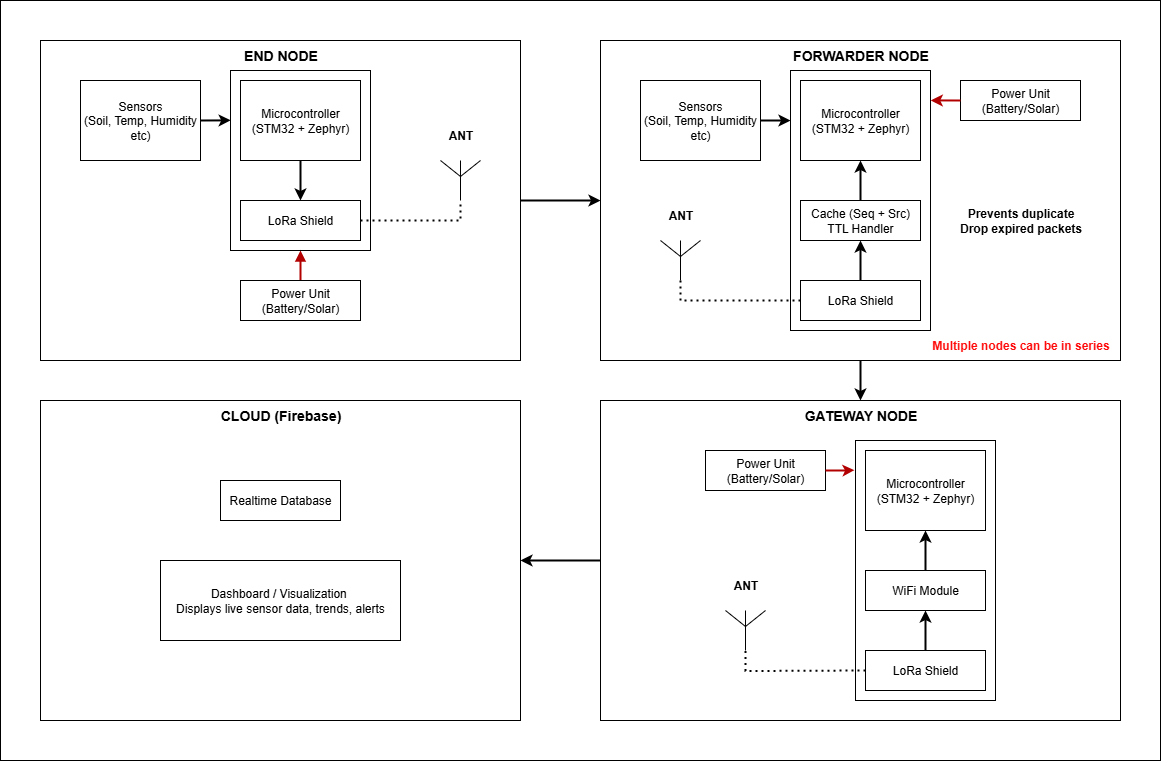

The diagram above was exported from draw.io. Its source (the exported page's mxGraphModel, read from the mxfile embedded in the PNG):
<mxGraphModel dx="1723" dy="1007" grid="1" gridSize="10" guides="1" tooltips="1" connect="1" arrows="1" fold="1" page="1" pageScale="1" pageWidth="850" pageHeight="1100" math="0" shadow="0">
  <root>
    <mxCell id="0" />
    <mxCell id="1" parent="0" />
    <mxCell id="iM7BZdQXc2cUmKquM3ea-92" value="" style="rounded=0;whiteSpace=wrap;html=1;fillColor=none;" vertex="1" parent="1">
      <mxGeometry x="40" y="80" width="1160" height="760" as="geometry" />
    </mxCell>
    <mxCell id="iM7BZdQXc2cUmKquM3ea-89" style="edgeStyle=orthogonalEdgeStyle;rounded=0;orthogonalLoop=1;jettySize=auto;html=1;entryX=1;entryY=0.5;entryDx=0;entryDy=0;strokeWidth=2;" edge="1" parent="1" source="iM7BZdQXc2cUmKquM3ea-47" target="iM7BZdQXc2cUmKquM3ea-74">
      <mxGeometry relative="1" as="geometry" />
    </mxCell>
    <mxCell id="iM7BZdQXc2cUmKquM3ea-47" value="" style="rounded=0;whiteSpace=wrap;html=1;fillColor=none;" vertex="1" parent="1">
      <mxGeometry x="640" y="480" width="520" height="320" as="geometry" />
    </mxCell>
    <mxCell id="iM7BZdQXc2cUmKquM3ea-88" style="edgeStyle=orthogonalEdgeStyle;rounded=0;orthogonalLoop=1;jettySize=auto;html=1;strokeWidth=2;" edge="1" parent="1" source="iM7BZdQXc2cUmKquM3ea-42" target="iM7BZdQXc2cUmKquM3ea-59">
      <mxGeometry relative="1" as="geometry" />
    </mxCell>
    <mxCell id="iM7BZdQXc2cUmKquM3ea-42" value="" style="rounded=0;whiteSpace=wrap;html=1;fillColor=none;" vertex="1" parent="1">
      <mxGeometry x="640" y="120" width="520" height="320" as="geometry" />
    </mxCell>
    <mxCell id="iM7BZdQXc2cUmKquM3ea-38" value="" style="rounded=0;whiteSpace=wrap;html=1;fillColor=none;" vertex="1" parent="1">
      <mxGeometry x="830" y="150" width="140" height="260" as="geometry" />
    </mxCell>
    <mxCell id="iM7BZdQXc2cUmKquM3ea-87" style="edgeStyle=orthogonalEdgeStyle;rounded=0;orthogonalLoop=1;jettySize=auto;html=1;entryX=0;entryY=0.5;entryDx=0;entryDy=0;strokeWidth=2;" edge="1" parent="1" source="iM7BZdQXc2cUmKquM3ea-12" target="iM7BZdQXc2cUmKquM3ea-42">
      <mxGeometry relative="1" as="geometry" />
    </mxCell>
    <mxCell id="iM7BZdQXc2cUmKquM3ea-12" value="" style="rounded=0;whiteSpace=wrap;html=1;fillColor=none;" vertex="1" parent="1">
      <mxGeometry x="80" y="120" width="480" height="320" as="geometry" />
    </mxCell>
    <mxCell id="iM7BZdQXc2cUmKquM3ea-1" value="Sensors&lt;div&gt;(Soil, Temp, Humidity etc)&lt;/div&gt;" style="rounded=0;whiteSpace=wrap;html=1;" vertex="1" parent="1">
      <mxGeometry x="120" y="160" width="120" height="80" as="geometry" />
    </mxCell>
    <mxCell id="iM7BZdQXc2cUmKquM3ea-11" style="edgeStyle=orthogonalEdgeStyle;rounded=0;orthogonalLoop=1;jettySize=auto;html=1;entryX=0.5;entryY=0;entryDx=0;entryDy=0;strokeWidth=2;" edge="1" parent="1" source="iM7BZdQXc2cUmKquM3ea-2" target="iM7BZdQXc2cUmKquM3ea-4">
      <mxGeometry relative="1" as="geometry" />
    </mxCell>
    <mxCell id="iM7BZdQXc2cUmKquM3ea-2" value="Microcontroller&lt;div&gt;(STM32 + Zephyr)&lt;/div&gt;" style="rounded=0;whiteSpace=wrap;html=1;" vertex="1" parent="1">
      <mxGeometry x="280" y="160" width="120" height="80" as="geometry" />
    </mxCell>
    <mxCell id="iM7BZdQXc2cUmKquM3ea-4" value="LoRa Shield" style="rounded=0;whiteSpace=wrap;html=1;" vertex="1" parent="1">
      <mxGeometry x="280" y="280" width="120" height="40" as="geometry" />
    </mxCell>
    <mxCell id="iM7BZdQXc2cUmKquM3ea-7" value="" style="verticalLabelPosition=bottom;shadow=0;dashed=0;align=center;html=1;verticalAlign=top;shape=mxgraph.electrical.radio.aerial_-_antenna_1;" vertex="1" parent="1">
      <mxGeometry x="480" y="240" width="40" height="40" as="geometry" />
    </mxCell>
    <mxCell id="iM7BZdQXc2cUmKquM3ea-8" style="edgeStyle=orthogonalEdgeStyle;rounded=0;orthogonalLoop=1;jettySize=auto;html=1;entryX=0.5;entryY=1;entryDx=0;entryDy=0;entryPerimeter=0;endArrow=none;endFill=0;dashed=1;dashPattern=1 2;strokeWidth=2;" edge="1" parent="1" source="iM7BZdQXc2cUmKquM3ea-4" target="iM7BZdQXc2cUmKquM3ea-7">
      <mxGeometry relative="1" as="geometry" />
    </mxCell>
    <mxCell id="iM7BZdQXc2cUmKquM3ea-10" style="edgeStyle=orthogonalEdgeStyle;rounded=0;orthogonalLoop=1;jettySize=auto;html=1;fillColor=#e51400;strokeColor=#B20000;strokeWidth=2;endArrow=block;endFill=1;entryX=0.5;entryY=1;entryDx=0;entryDy=0;" edge="1" parent="1" source="iM7BZdQXc2cUmKquM3ea-9" target="iM7BZdQXc2cUmKquM3ea-27">
      <mxGeometry relative="1" as="geometry">
        <mxPoint x="340" y="340" as="targetPoint" />
      </mxGeometry>
    </mxCell>
    <mxCell id="iM7BZdQXc2cUmKquM3ea-9" value="Power Unit&lt;br&gt;(Battery/Solar)" style="rounded=0;whiteSpace=wrap;html=1;" vertex="1" parent="1">
      <mxGeometry x="280" y="360" width="120" height="40" as="geometry" />
    </mxCell>
    <mxCell id="iM7BZdQXc2cUmKquM3ea-17" value="Microcontroller&lt;div&gt;(STM32 + Zephyr)&lt;/div&gt;" style="rounded=0;whiteSpace=wrap;html=1;" vertex="1" parent="1">
      <mxGeometry x="840" y="160" width="120" height="80" as="geometry" />
    </mxCell>
    <mxCell id="iM7BZdQXc2cUmKquM3ea-36" style="edgeStyle=orthogonalEdgeStyle;rounded=0;orthogonalLoop=1;jettySize=auto;html=1;strokeWidth=2;entryX=0.5;entryY=1;entryDx=0;entryDy=0;" edge="1" parent="1" source="iM7BZdQXc2cUmKquM3ea-18" target="iM7BZdQXc2cUmKquM3ea-35">
      <mxGeometry relative="1" as="geometry">
        <mxPoint x="900" y="330" as="targetPoint" />
      </mxGeometry>
    </mxCell>
    <mxCell id="iM7BZdQXc2cUmKquM3ea-18" value="LoRa Shield" style="rounded=0;whiteSpace=wrap;html=1;" vertex="1" parent="1">
      <mxGeometry x="840" y="360" width="120" height="40" as="geometry" />
    </mxCell>
    <mxCell id="iM7BZdQXc2cUmKquM3ea-22" value="Power Unit&lt;br&gt;(Battery/Solar)" style="rounded=0;whiteSpace=wrap;html=1;" vertex="1" parent="1">
      <mxGeometry x="1000" y="160" width="120" height="40" as="geometry" />
    </mxCell>
    <mxCell id="iM7BZdQXc2cUmKquM3ea-23" value="" style="verticalLabelPosition=bottom;shadow=0;dashed=0;align=center;html=1;verticalAlign=top;shape=mxgraph.electrical.radio.aerial_-_antenna_1;" vertex="1" parent="1">
      <mxGeometry x="700" y="320" width="40" height="40" as="geometry" />
    </mxCell>
    <mxCell id="iM7BZdQXc2cUmKquM3ea-26" style="edgeStyle=orthogonalEdgeStyle;rounded=0;orthogonalLoop=1;jettySize=auto;html=1;entryX=0.5;entryY=1;entryDx=0;entryDy=0;entryPerimeter=0;strokeWidth=2;endArrow=none;endFill=0;dashed=1;dashPattern=1 2;" edge="1" parent="1" source="iM7BZdQXc2cUmKquM3ea-18" target="iM7BZdQXc2cUmKquM3ea-23">
      <mxGeometry relative="1" as="geometry" />
    </mxCell>
    <mxCell id="iM7BZdQXc2cUmKquM3ea-27" value="" style="rounded=0;whiteSpace=wrap;html=1;fillColor=none;" vertex="1" parent="1">
      <mxGeometry x="270" y="150" width="140" height="180" as="geometry" />
    </mxCell>
    <mxCell id="iM7BZdQXc2cUmKquM3ea-33" value="" style="endArrow=classic;html=1;rounded=0;entryX=0.001;entryY=0.277;entryDx=0;entryDy=0;entryPerimeter=0;strokeWidth=2;" edge="1" parent="1" target="iM7BZdQXc2cUmKquM3ea-27">
      <mxGeometry width="50" height="50" relative="1" as="geometry">
        <mxPoint x="240" y="200" as="sourcePoint" />
        <mxPoint x="290" y="150" as="targetPoint" />
      </mxGeometry>
    </mxCell>
    <mxCell id="iM7BZdQXc2cUmKquM3ea-37" style="edgeStyle=orthogonalEdgeStyle;rounded=0;orthogonalLoop=1;jettySize=auto;html=1;entryX=0.5;entryY=1;entryDx=0;entryDy=0;strokeWidth=2;" edge="1" parent="1" source="iM7BZdQXc2cUmKquM3ea-35" target="iM7BZdQXc2cUmKquM3ea-17">
      <mxGeometry relative="1" as="geometry" />
    </mxCell>
    <mxCell id="iM7BZdQXc2cUmKquM3ea-35" value="Cache (Seq + Src&lt;span style=&quot;background-color: transparent; color: light-dark(rgb(0, 0, 0), rgb(255, 255, 255));&quot;&gt;)&lt;/span&gt;&lt;div&gt;&lt;span style=&quot;background-color: transparent; color: light-dark(rgb(0, 0, 0), rgb(255, 255, 255));&quot;&gt;TTL Handler&lt;/span&gt;&lt;/div&gt;" style="rounded=0;whiteSpace=wrap;html=1;" vertex="1" parent="1">
      <mxGeometry x="840" y="280" width="120" height="40" as="geometry" />
    </mxCell>
    <mxCell id="iM7BZdQXc2cUmKquM3ea-40" value="" style="endArrow=classic;html=1;rounded=0;entryX=1.002;entryY=0.115;entryDx=0;entryDy=0;entryPerimeter=0;strokeWidth=2;fillColor=#e51400;strokeColor=#B20000;" edge="1" parent="1" target="iM7BZdQXc2cUmKquM3ea-38">
      <mxGeometry width="50" height="50" relative="1" as="geometry">
        <mxPoint x="1000" y="180" as="sourcePoint" />
        <mxPoint x="1050" y="130" as="targetPoint" />
      </mxGeometry>
    </mxCell>
    <mxCell id="iM7BZdQXc2cUmKquM3ea-41" value="&lt;b&gt;Prevents duplicate&lt;/b&gt;&lt;div&gt;&lt;b&gt;Drop expired packets&lt;/b&gt;&lt;/div&gt;" style="text;html=1;align=center;verticalAlign=middle;resizable=0;points=[];autosize=1;strokeColor=none;fillColor=none;strokeWidth=1;" vertex="1" parent="1">
      <mxGeometry x="985" y="280" width="150" height="40" as="geometry" />
    </mxCell>
    <mxCell id="iM7BZdQXc2cUmKquM3ea-43" value="&lt;b&gt;&lt;font style=&quot;font-size: 14px;&quot;&gt;END NODE&lt;/font&gt;&lt;/b&gt;" style="text;html=1;align=center;verticalAlign=middle;resizable=0;points=[];autosize=1;strokeColor=none;fillColor=none;" vertex="1" parent="1">
      <mxGeometry x="270" y="120" width="100" height="30" as="geometry" />
    </mxCell>
    <mxCell id="iM7BZdQXc2cUmKquM3ea-44" value="&lt;b&gt;&lt;font style=&quot;font-size: 14px;&quot;&gt;FORWARDER NODE&lt;/font&gt;&lt;/b&gt;" style="text;html=1;align=center;verticalAlign=middle;resizable=0;points=[];autosize=1;strokeColor=none;fillColor=none;" vertex="1" parent="1">
      <mxGeometry x="820" y="120" width="160" height="30" as="geometry" />
    </mxCell>
    <mxCell id="iM7BZdQXc2cUmKquM3ea-45" value="Sensors&lt;div&gt;(Soil, Temp, Humidity etc)&lt;/div&gt;" style="rounded=0;whiteSpace=wrap;html=1;" vertex="1" parent="1">
      <mxGeometry x="680" y="160" width="120" height="80" as="geometry" />
    </mxCell>
    <mxCell id="iM7BZdQXc2cUmKquM3ea-46" value="" style="endArrow=classic;html=1;rounded=0;entryX=0.001;entryY=0.277;entryDx=0;entryDy=0;entryPerimeter=0;strokeWidth=2;" edge="1" parent="1">
      <mxGeometry width="50" height="50" relative="1" as="geometry">
        <mxPoint x="800" y="200" as="sourcePoint" />
        <mxPoint x="830" y="200" as="targetPoint" />
      </mxGeometry>
    </mxCell>
    <mxCell id="iM7BZdQXc2cUmKquM3ea-48" value="" style="rounded=0;whiteSpace=wrap;html=1;fillColor=none;" vertex="1" parent="1">
      <mxGeometry x="895" y="520" width="140" height="260" as="geometry" />
    </mxCell>
    <mxCell id="iM7BZdQXc2cUmKquM3ea-49" value="Microcontroller&lt;div&gt;(STM32 + Zephyr)&lt;/div&gt;" style="rounded=0;whiteSpace=wrap;html=1;" vertex="1" parent="1">
      <mxGeometry x="905" y="530" width="120" height="80" as="geometry" />
    </mxCell>
    <mxCell id="iM7BZdQXc2cUmKquM3ea-50" style="edgeStyle=orthogonalEdgeStyle;rounded=0;orthogonalLoop=1;jettySize=auto;html=1;strokeWidth=2;entryX=0.5;entryY=1;entryDx=0;entryDy=0;" edge="1" parent="1" source="iM7BZdQXc2cUmKquM3ea-51" target="iM7BZdQXc2cUmKquM3ea-56">
      <mxGeometry relative="1" as="geometry">
        <mxPoint x="965" y="700" as="targetPoint" />
      </mxGeometry>
    </mxCell>
    <mxCell id="iM7BZdQXc2cUmKquM3ea-51" value="LoRa Shield" style="rounded=0;whiteSpace=wrap;html=1;" vertex="1" parent="1">
      <mxGeometry x="905" y="730" width="120" height="40" as="geometry" />
    </mxCell>
    <mxCell id="iM7BZdQXc2cUmKquM3ea-52" value="Power Unit&lt;br&gt;(Battery/Solar)" style="rounded=0;whiteSpace=wrap;html=1;" vertex="1" parent="1">
      <mxGeometry x="745" y="530" width="120" height="40" as="geometry" />
    </mxCell>
    <mxCell id="iM7BZdQXc2cUmKquM3ea-55" style="edgeStyle=orthogonalEdgeStyle;rounded=0;orthogonalLoop=1;jettySize=auto;html=1;entryX=0.5;entryY=1;entryDx=0;entryDy=0;strokeWidth=2;" edge="1" parent="1" source="iM7BZdQXc2cUmKquM3ea-56" target="iM7BZdQXc2cUmKquM3ea-49">
      <mxGeometry relative="1" as="geometry" />
    </mxCell>
    <mxCell id="iM7BZdQXc2cUmKquM3ea-56" value="WiFi Module" style="rounded=0;whiteSpace=wrap;html=1;" vertex="1" parent="1">
      <mxGeometry x="905" y="650" width="120" height="40" as="geometry" />
    </mxCell>
    <mxCell id="iM7BZdQXc2cUmKquM3ea-59" value="&lt;b&gt;&lt;font style=&quot;font-size: 14px;&quot;&gt;GATEWAY NODE&lt;/font&gt;&lt;/b&gt;" style="text;html=1;align=center;verticalAlign=middle;resizable=0;points=[];autosize=1;strokeColor=none;fillColor=none;" vertex="1" parent="1">
      <mxGeometry x="830" y="480" width="140" height="30" as="geometry" />
    </mxCell>
    <mxCell id="iM7BZdQXc2cUmKquM3ea-65" value="&lt;b&gt;ANT&lt;/b&gt;" style="text;html=1;align=center;verticalAlign=middle;resizable=0;points=[];autosize=1;strokeColor=none;fillColor=none;" vertex="1" parent="1">
      <mxGeometry x="475" y="200" width="50" height="30" as="geometry" />
    </mxCell>
    <mxCell id="iM7BZdQXc2cUmKquM3ea-66" value="&lt;b&gt;ANT&lt;/b&gt;" style="text;html=1;align=center;verticalAlign=middle;resizable=0;points=[];autosize=1;strokeColor=none;fillColor=none;" vertex="1" parent="1">
      <mxGeometry x="695" y="280" width="50" height="30" as="geometry" />
    </mxCell>
    <mxCell id="iM7BZdQXc2cUmKquM3ea-68" value="" style="verticalLabelPosition=bottom;shadow=0;dashed=0;align=center;html=1;verticalAlign=top;shape=mxgraph.electrical.radio.aerial_-_antenna_1;" vertex="1" parent="1">
      <mxGeometry x="765" y="690" width="40" height="40" as="geometry" />
    </mxCell>
    <mxCell id="iM7BZdQXc2cUmKquM3ea-69" style="edgeStyle=orthogonalEdgeStyle;rounded=0;orthogonalLoop=1;jettySize=auto;html=1;entryX=0.5;entryY=1;entryDx=0;entryDy=0;entryPerimeter=0;strokeWidth=2;endArrow=none;endFill=0;dashed=1;dashPattern=1 2;" edge="1" parent="1" target="iM7BZdQXc2cUmKquM3ea-68">
      <mxGeometry relative="1" as="geometry">
        <mxPoint x="905" y="750" as="sourcePoint" />
      </mxGeometry>
    </mxCell>
    <mxCell id="iM7BZdQXc2cUmKquM3ea-70" value="&lt;b&gt;ANT&lt;/b&gt;" style="text;html=1;align=center;verticalAlign=middle;resizable=0;points=[];autosize=1;strokeColor=none;fillColor=none;" vertex="1" parent="1">
      <mxGeometry x="760" y="650" width="50" height="30" as="geometry" />
    </mxCell>
    <mxCell id="iM7BZdQXc2cUmKquM3ea-71" style="edgeStyle=orthogonalEdgeStyle;rounded=0;orthogonalLoop=1;jettySize=auto;html=1;entryX=-0.007;entryY=0.114;entryDx=0;entryDy=0;entryPerimeter=0;fillColor=#e51400;strokeColor=#B20000;strokeWidth=2;" edge="1" parent="1" source="iM7BZdQXc2cUmKquM3ea-52" target="iM7BZdQXc2cUmKquM3ea-48">
      <mxGeometry relative="1" as="geometry" />
    </mxCell>
    <mxCell id="iM7BZdQXc2cUmKquM3ea-74" value="" style="rounded=0;whiteSpace=wrap;html=1;fillColor=none;" vertex="1" parent="1">
      <mxGeometry x="80" y="480" width="480" height="320" as="geometry" />
    </mxCell>
    <mxCell id="iM7BZdQXc2cUmKquM3ea-79" value="Realtime Database" style="rounded=0;whiteSpace=wrap;html=1;" vertex="1" parent="1">
      <mxGeometry x="260" y="560" width="120" height="40" as="geometry" />
    </mxCell>
    <mxCell id="iM7BZdQXc2cUmKquM3ea-82" value="&lt;b&gt;&lt;font style=&quot;font-size: 14px;&quot;&gt;CLOUD (Firebase)&lt;/font&gt;&lt;/b&gt;" style="text;html=1;align=center;verticalAlign=middle;resizable=0;points=[];autosize=1;strokeColor=none;fillColor=none;" vertex="1" parent="1">
      <mxGeometry x="250" y="480" width="140" height="30" as="geometry" />
    </mxCell>
    <mxCell id="iM7BZdQXc2cUmKquM3ea-90" value="&lt;b&gt;&lt;font style=&quot;color: light-dark(rgb(255, 10, 10), rgb(237, 237, 237));&quot;&gt;Multiple nodes can be in series&lt;/font&gt;&lt;/b&gt;" style="text;html=1;align=center;verticalAlign=middle;resizable=0;points=[];autosize=1;strokeColor=none;fillColor=none;strokeWidth=1;" vertex="1" parent="1">
      <mxGeometry x="960" y="410" width="200" height="30" as="geometry" />
    </mxCell>
    <mxCell id="iM7BZdQXc2cUmKquM3ea-91" value="&lt;div&gt;Dashboard / Visualization&amp;nbsp;&lt;/div&gt;&lt;div&gt;&lt;span style=&quot;background-color: transparent; color: light-dark(rgb(0, 0, 0), rgb(255, 255, 255));&quot;&gt;Displays live sensor data, trends, alerts&lt;/span&gt;&lt;/div&gt;" style="rounded=0;whiteSpace=wrap;html=1;" vertex="1" parent="1">
      <mxGeometry x="200" y="640" width="240" height="80" as="geometry" />
    </mxCell>
  </root>
</mxGraphModel>